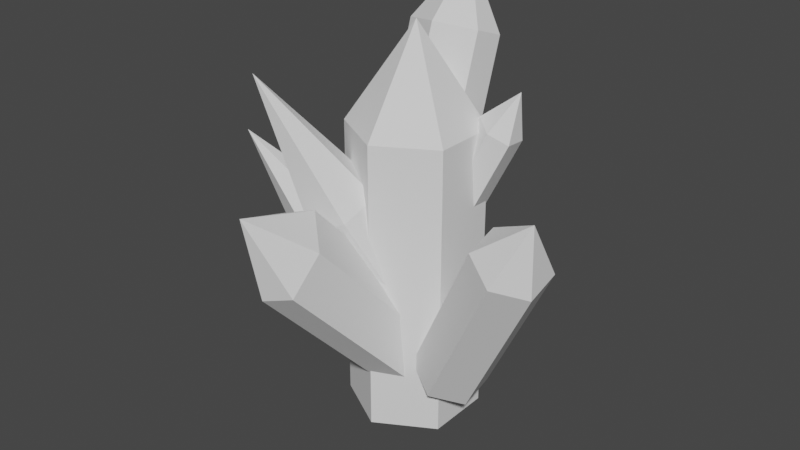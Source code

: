 # Source: Gemstone_3.blend  (saved by Blender 4.2.66; exported with 4.5.12 LTS)
import bpy
from mathutils import Matrix  # noqa: F401  (used for matrix-valued properties, if any)

bpy.ops.wm.read_factory_settings(use_empty=True)
scene = bpy.context.scene
scene.name = 'Scene'

# ---- collections
col_collection = bpy.data.collections.new('Collection'); scene.collection.children.link(col_collection)

# ---- world
world_world = bpy.data.worlds.new('World'); scene.world = world_world
world_world.use_nodes = True; world_world.node_tree.nodes.clear()
_N = world_world.node_tree.nodes; _L = world_world.node_tree.links
n0 = _N.new('ShaderNodeOutputWorld'); n0.name = 'World Output'; n0.location = (300, 300)
n1 = _N.new('ShaderNodeBackground'); n1.name = 'Background'; n1.location = (10, 300)
n1.inputs[0].default_value = (0.05088, 0.05088, 0.05088, 1.0)
_L.new(n1.outputs[0], n0.inputs[0])
n0.is_active_output = True
world_world.color = (0.05088, 0.05088, 0.05088)
world_world.use_sun_shadow = False
world_world.sun_shadow_jitter_overblur = 0.0

# ---- meshes
me_cylinder = bpy.data.meshes.new('Cylinder')
me_cylinder.from_pydata([(0.0, 1.0, -1.0), (0.0, 1.0, 2.253), (0.866, 0.5, -1.0), (0.866, 0.5, 2.253), (0.866, -0.5, -1.0), (0.866, -0.5, 2.253), (0.0, -1.0, -1.0), (0.0, -1.0, 2.253), (-0.866, -0.5, -1.0), (-0.866, -0.5, 2.253), (-0.866, 0.5, -1.0), (-0.866, 0.5, 2.253), (0.0, 0.0, 3.337), (0.451, -0.07316, -0.1118), (1.803, -0.6531, 1.711), (0.8704, 0.2706, -0.2194), (2.223, -0.3094, 1.603), (1.311, 0.06992, -0.4278), (2.663, -0.5101, 1.395), (1.332, -0.4744, -0.5285), (2.684, -1.054, 1.294), (0.9127, -0.8181, -0.4209), (2.265, -1.398, 1.402), (0.4721, -0.6175, -0.2125), (1.824, -1.197, 1.61), (2.643, -1.025, 2.041), (-0.482, 0.0586, 0.52), (-0.9777, -0.4914, 1.475), (0.03633, 0.1634, 0.6957), (-0.4593, -0.3866, 1.65), (0.4405, -0.2401, 0.6837), (-0.0551, -0.7901, 1.638), (0.3264, -0.7484, 0.4959), (-0.1693, -1.298, 1.451), (-0.192, -0.8533, 0.3201), (-0.6876, -1.403, 1.275), (-0.5962, -0.4498, 0.3322), (-1.092, -0.9998, 1.287), (-1.321, -1.725, 2.904), (-0.7745, 0.01723, 0.005009), (-1.497, -0.368, 0.7455), (-0.4877, 0.3594, 0.2493), (-1.21, -0.02591, 0.9897), (-0.03841, 0.1745, 0.4318), (-0.7611, -0.2107, 1.172), (0.124, -0.3524, 0.3702), (-0.5987, -0.7377, 1.111), (-0.1628, -0.6946, 0.1259), (-0.8855, -1.08, 0.8664), (-0.6121, -0.5097, -0.05666), (-1.335, -0.895, 0.6838), (-2.139, -1.134, 2.046), (-0.1208, 0.5713, 0.9723), (0.7864, 0.714, 2.373), (0.1529, 0.6886, 0.8715), (1.06, 0.8313, 2.272), (0.4317, 0.4784, 0.7866), (1.339, 0.6211, 2.187), (0.437, 0.151, 0.8025), (1.344, 0.2937, 2.203), (0.1634, 0.03375, 0.9034), (1.071, 0.1765, 2.304), (-0.1155, 0.2439, 0.9883), (0.7917, 0.3866, 2.389), (1.333, 0.546, 2.702), (-0.1481, 0.5764, 0.7366), (-0.2175, 1.647, 2.901), (0.4608, 0.2948, 0.8214), (0.3915, 1.366, 2.986), (0.4144, -0.1648, 0.9419), (0.3451, 0.9062, 3.106), (-0.241, -0.3428, 0.9776), (-0.3103, 0.7283, 3.142), (-0.85, -0.06118, 0.8929), (-0.9193, 1.01, 3.057), (-0.8035, 0.3984, 0.7724), (-0.8729, 1.469, 2.937), (-0.287, 1.545, 3.743), (0.4648, -0.03349, -0.1991), (0.1963, -2.16, 1.489), (0.4591, -0.5343, -0.5359), (0.1905, -2.66, 1.152), (0.001649, -0.635, -0.6424), (-0.2669, -2.761, 1.046), (-0.45, -0.2349, -0.412), (-0.7185, -2.361, 1.276), (-0.4443, 0.2659, -0.07511), (-0.7128, -1.86, 1.613), (0.01312, 0.3666, 0.03135), (-0.2554, -1.759, 1.719), (-0.3507, -2.969, 1.945)], [], [(0, 1, 3, 2), (2, 3, 5, 4), (4, 5, 7, 6), (6, 7, 9, 8), (11, 9, 12), (8, 9, 11, 10), (10, 11, 1, 0), (0, 2, 4, 6, 8, 10), (3, 1, 12), (7, 5, 12), (1, 11, 12), (9, 7, 12), (5, 3, 12), (13, 14, 16, 15), (15, 16, 18, 17), (17, 18, 20, 19), (19, 20, 22, 21), (24, 22, 25), (21, 22, 24, 23), (23, 24, 14, 13), (13, 15, 17, 19, 21, 23), (16, 14, 25), (20, 18, 25), (14, 24, 25), (22, 20, 25), (18, 16, 25), (26, 27, 29, 28), (28, 29, 31, 30), (30, 31, 33, 32), (32, 33, 35, 34), (37, 35, 38), (34, 35, 37, 36), (36, 37, 27, 26), (26, 28, 30, 32, 34, 36), (29, 27, 38), (33, 31, 38), (27, 37, 38), (35, 33, 38), (31, 29, 38), (39, 40, 42, 41), (41, 42, 44, 43), (43, 44, 46, 45), (45, 46, 48, 47), (50, 48, 51), (47, 48, 50, 49), (49, 50, 40, 39), (39, 41, 43, 45, 47, 49), (42, 40, 51), (46, 44, 51), (40, 50, 51), (48, 46, 51), (44, 42, 51), (52, 53, 55, 54), (54, 55, 57, 56), (56, 57, 59, 58), (58, 59, 61, 60), (63, 61, 64), (60, 61, 63, 62), (62, 63, 53, 52), (52, 54, 56, 58, 60, 62), (55, 53, 64), (59, 57, 64), (53, 63, 64), (61, 59, 64), (57, 55, 64), (65, 66, 68, 67), (67, 68, 70, 69), (69, 70, 72, 71), (71, 72, 74, 73), (76, 74, 77), (73, 74, 76, 75), (75, 76, 66, 65), (65, 67, 69, 71, 73, 75), (68, 66, 77), (72, 70, 77), (66, 76, 77), (74, 72, 77), (70, 68, 77), (78, 79, 81, 80), (80, 81, 83, 82), (82, 83, 85, 84), (84, 85, 87, 86), (89, 87, 90), (86, 87, 89, 88), (88, 89, 79, 78), (78, 80, 82, 84, 86, 88), (81, 79, 90), (85, 83, 90), (79, 89, 90), (87, 85, 90), (83, 81, 90)])
_uv = me_cylinder.uv_layers.new(name='UVMap')
_uv.uv.foreach_set('vector', [1.0, 0.5, 1.0, 1.0, 0.8333, 1.0, 0.8333, 0.5, 0.8333, 0.5, 0.8333, 1.0, 0.6667, 1.0, 0.6667, 0.5, 0.6667, 0.5, 0.6667, 1.0, 0.5, 1.0, 0.5, 0.5, 0.5, 0.5, 0.5, 1.0, 0.3333, 1.0, 0.3333, 0.5, 0.1667, 1.0, 0.3333, 1.0, 0.1667, 1.0, 0.3333, 0.5, 0.3333, 1.0, 0.1667, 1.0, 0.1667, 0.5, 0.1667, 0.5, 0.1667, 1.0, -8.941e-08, 1.0, -8.941e-08, 0.5, 0.75, 0.49, 0.9578, 0.37, 0.9578, 0.13, 0.75, 0.01, 0.5422, 0.13, 0.5422, 0.37, 0.8333, 1.0, 1.0, 1.0, 0.8333, 1.0, 0.5, 1.0, 0.6667, 1.0, 0.5, 1.0, -8.941e-08, 1.0, 0.1667, 1.0, -8.941e-08, 1.0, 0.3333, 1.0, 0.5, 1.0, 0.3333, 1.0, 0.6667, 1.0, 0.8333, 1.0, 0.6667, 1.0, 1.0, 0.6747, 1.0, 1.0, 0.8333, 1.0, 0.8333, 0.6747, 0.8333, 0.6747, 0.8333, 1.0, 0.6667, 1.0, 0.6667, 0.6747, 0.6667, 0.6747, 0.6667, 1.0, 0.5, 1.0, 0.5, 0.6747, 0.5, 0.6747, 0.5, 1.0, 0.3333, 1.0, 0.3333, 0.6747, 0.1667, 1.0, 0.3333, 1.0, 0.1883, 1.0, 0.3333, 0.6747, 0.3333, 1.0, 0.1667, 1.0, 0.1667, 0.6747, 0.1667, 0.6747, 0.1667, 1.0, -8.941e-08, 1.0, -8.941e-08, 0.6747, 0.75, 0.49, 0.9578, 0.37, 0.9578, 0.13, 0.75, 0.01, 0.5422, 0.13, 0.5422, 0.37, 0.8333, 1.0, 1.0, 1.0, 0.8549, 1.0, 0.5, 1.0, 0.6667, 1.0, 0.5216, 1.0, -8.941e-08, 1.0, 0.1667, 1.0, 0.0216, 1.0, 0.3333, 1.0, 0.5, 1.0, 0.3549, 1.0, 0.6667, 1.0, 0.8333, 1.0, 0.6883, 1.0, 1.0, 0.5, 1.0, 1.0, 0.8333, 1.0, 0.8333, 0.5, 0.8333, 0.5, 0.8333, 1.0, 0.6667, 1.0, 0.6667, 0.5, 0.6667, 0.5, 0.6667, 1.0, 0.5, 1.0, 0.5, 0.5, 0.5, 0.5, 0.5, 1.0, 0.3333, 1.0, 0.3333, 0.5, 0.1667, 1.0, 0.3333, 1.0, 0.1667, 1.0, 0.3333, 0.5, 0.3333, 1.0, 0.1667, 1.0, 0.1667, 0.5, 0.1667, 0.5, 0.1667, 1.0, -8.941e-08, 1.0, -8.941e-08, 0.5, 0.75, 0.49, 0.9578, 0.37, 0.9578, 0.13, 0.75, 0.01, 0.5422, 0.13, 0.5422, 0.37, 0.8333, 1.0, 1.0, 1.0, 0.8333, 1.0, 0.5, 1.0, 0.6667, 1.0, 0.5, 1.0, -8.941e-08, 1.0, 0.1667, 1.0, -8.941e-08, 1.0, 0.3333, 1.0, 0.5, 1.0, 0.3333, 1.0, 0.6667, 1.0, 0.8333, 1.0, 0.6667, 1.0, 1.0, 0.5, 1.0, 1.0, 0.8333, 1.0, 0.8333, 0.5, 0.8333, 0.5, 0.8333, 1.0, 0.6667, 1.0, 0.6667, 0.5, 0.6667, 0.5, 0.6667, 1.0, 0.5, 1.0, 0.5, 0.5, 0.5, 0.5, 0.5, 1.0, 0.3333, 1.0, 0.3333, 0.5, 0.1667, 1.0, 0.3333, 1.0, 0.1667, 1.0, 0.3333, 0.5, 0.3333, 1.0, 0.1667, 1.0, 0.1667, 0.5, 0.1667, 0.5, 0.1667, 1.0, -8.941e-08, 1.0, -8.941e-08, 0.5, 0.75, 0.49, 0.9578, 0.37, 0.9578, 0.13, 0.75, 0.01, 0.5422, 0.13, 0.5422, 0.37, 0.8333, 1.0, 1.0, 1.0, 0.8333, 1.0, 0.5, 1.0, 0.6667, 1.0, 0.5, 1.0, -8.941e-08, 1.0, 0.1667, 1.0, -8.941e-08, 1.0, 0.3333, 1.0, 0.5, 1.0, 0.3333, 1.0, 0.6667, 1.0, 0.8333, 1.0, 0.6667, 1.0, 1.0, 0.6747, 1.0, 1.0, 0.8333, 1.0, 0.8333, 0.6747, 0.8333, 0.6747, 0.8333, 1.0, 0.6667, 1.0, 0.6667, 0.6747, 0.6667, 0.6747, 0.6667, 1.0, 0.5, 1.0, 0.5, 0.6747, 0.5, 0.6747, 0.5, 1.0, 0.3333, 1.0, 0.3333, 0.6747, 0.1667, 1.0, 0.3333, 1.0, 0.1883, 1.0, 0.3333, 0.6747, 0.3333, 1.0, 0.1667, 1.0, 0.1667, 0.6747, 0.1667, 0.6747, 0.1667, 1.0, -8.941e-08, 1.0, -8.941e-08, 0.6747, 0.75, 0.49, 0.9578, 0.37, 0.9578, 0.13, 0.75, 0.01, 0.5422, 0.13, 0.5422, 0.37, 0.8333, 1.0, 1.0, 1.0, 0.8549, 1.0, 0.5, 1.0, 0.6667, 1.0, 0.5216, 1.0, -8.941e-08, 1.0, 0.1667, 1.0, 0.0216, 1.0, 0.3333, 1.0, 0.5, 1.0, 0.3549, 1.0, 0.6667, 1.0, 0.8333, 1.0, 0.6883, 1.0, 1.0, 0.5, 1.0, 1.0, 0.8333, 1.0, 0.8333, 0.5, 0.8333, 0.5, 0.8333, 1.0, 0.6667, 1.0, 0.6667, 0.5, 0.6667, 0.5, 0.6667, 1.0, 0.5, 1.0, 0.5, 0.5, 0.5, 0.5, 0.5, 1.0, 0.3333, 1.0, 0.3333, 0.5, 0.1667, 1.0, 0.3333, 1.0, 0.1667, 1.0, 0.3333, 0.5, 0.3333, 1.0, 0.1667, 1.0, 0.1667, 0.5, 0.1667, 0.5, 0.1667, 1.0, -8.941e-08, 1.0, -8.941e-08, 0.5, 0.75, 0.49, 0.9578, 0.37, 0.9578, 0.13, 0.75, 0.01, 0.5422, 0.13, 0.5422, 0.37, 0.8333, 1.0, 1.0, 1.0, 0.8333, 1.0, 0.5, 1.0, 0.6667, 1.0, 0.5, 1.0, -8.941e-08, 1.0, 0.1667, 1.0, -8.941e-08, 1.0, 0.3333, 1.0, 0.5, 1.0, 0.3333, 1.0, 0.6667, 1.0, 0.8333, 1.0, 0.6667, 1.0, 1.0, 0.5, 1.0, 1.0, 0.8333, 1.0, 0.8333, 0.5, 0.8333, 0.5, 0.8333, 1.0, 0.6667, 1.0, 0.6667, 0.5, 0.6667, 0.5, 0.6667, 1.0, 0.5, 1.0, 0.5, 0.5, 0.5, 0.5, 0.5, 1.0, 0.3333, 1.0, 0.3333, 0.5, 0.1667, 1.0, 0.3333, 1.0, 0.1667, 1.0, 0.3333, 0.5, 0.3333, 1.0, 0.1667, 1.0, 0.1667, 0.5, 0.1667, 0.5, 0.1667, 1.0, -8.941e-08, 1.0, -8.941e-08, 0.5, 0.75, 0.49, 0.9578, 0.37, 0.9578, 0.13, 0.75, 0.01, 0.5422, 0.13, 0.5422, 0.37, 0.8333, 1.0, 1.0, 1.0, 0.8333, 1.0, 0.5, 1.0, 0.6667, 1.0, 0.5, 1.0, -8.941e-08, 1.0, 0.1667, 1.0, -8.941e-08, 1.0, 0.3333, 1.0, 0.5, 1.0, 0.3333, 1.0, 0.6667, 1.0, 0.8333, 1.0, 0.6667, 1.0])
me_cylinder.update()

# ---- objects
ob_gemstone_3 = bpy.data.objects.new('Gemstone_3', me_cylinder)

# ---- transforms, parenting, visibility, modifiers, constraints
ob_gemstone_3.location = (0.0, 0.0, 0.0)
ob_gemstone_3.scale = (0.7303, 0.7303, 1.0)

# ---- collection membership
col_collection.objects.link(ob_gemstone_3)

# ---- scene / render settings (as saved in the file)
scene.frame_start = 1; scene.frame_end = 250; scene.frame_set(1)
scene.render.engine = 'BLENDER_EEVEE_NEXT'
scene.cycles.sampling_pattern = 'TABULATED_SOBOL'
scene.cycles.use_light_tree = False
scene.view_settings.view_transform = 'Filmic'
bpy.context.view_layer.update()

# ---- added for rendering (the .blend has no active camera and no usable light): camera, sun
cam_auto = bpy.data.cameras.new('AutoCamera')
cam_auto.lens = 50.0
cam_auto.sensor_width = 36.0
cam_auto.clip_end = 1000.0
ob_auto_camera = bpy.data.objects.new('AutoCamera', cam_auto)
scene.collection.objects.link(ob_auto_camera)
ob_auto_camera.location = (6.49291, -8.03511, 6.40657)
ob_auto_camera.rotation_euler = (1.09748, -7.21219e-08, 0.694738)
scene.camera = ob_auto_camera
light_auto_sun = bpy.data.lights.new('AutoSun', 'SUN')
light_auto_sun.energy = 3.0
light_auto_sun.angle = 0.0523599
ob_auto_sun = bpy.data.objects.new('AutoSun', light_auto_sun)
scene.collection.objects.link(ob_auto_sun)
ob_auto_sun.rotation_euler = (0.872665, 0.174533, 0.523599)
bpy.context.view_layer.update()
